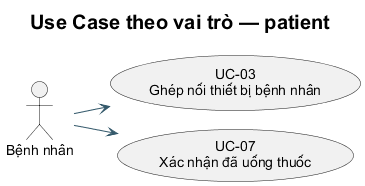

The diagram above was rendered by PlantUML. Its source (embedded in the PNG):
@startuml
!pragma layout smetana
skinparam defaultFontName Arial
skinparam shadowing false
skinparam backgroundColor white
skinparam ArrowColor #34596B
skinparam titleFontSize 20
title Use Case theo vai trò — patient
left to right direction
actor "Bệnh nhân" as A
usecase "UC-03\nGhép nối thiết bị bệnh nhân" as U3
A --> U3
usecase "UC-07\nXác nhận đã uống thuốc" as U7
A --> U7

@enduml